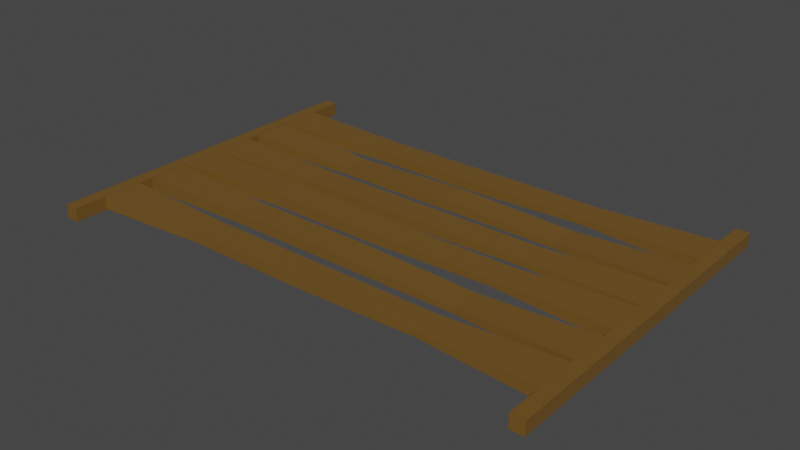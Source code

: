 # Source: BridgeElement1.blend  (saved by Blender 2.83.19; exported with 4.5.12 LTS)
import bpy
from mathutils import Matrix  # noqa: F401  (used for matrix-valued properties, if any)

bpy.ops.wm.read_factory_settings(use_empty=True)
scene = bpy.context.scene
scene.name = 'Scene'

# ---- collections
col_collection = bpy.data.collections.new('Collection'); scene.collection.children.link(col_collection)

# ---- materials (node trees are filled in below, after node groups)
mat_material = bpy.data.materials.new('Material')
mat_material.alpha_threshold = 0.0
mat_material.use_transparent_shadow = False
mat_material.line_color = (0.0, 0.0, 0.0, 1.0)

# ---- material node trees
mat_material.use_nodes = True; mat_material.node_tree.nodes.clear()
_N = mat_material.node_tree.nodes; _L = mat_material.node_tree.links
n0 = _N.new('ShaderNodeOutputMaterial'); n0.name = 'Material Output'; n0.location = (300, 300)
n1 = _N.new('ShaderNodeBsdfPrincipled'); n1.name = 'Principled BSDF'; n1.location = (10, 300)
n1.distribution = 'GGX'
n1.subsurface_method = 'BURLEY'
n1.inputs[0].default_value = (0.1657, 0.08663, 0.01709, 1.0)
n1.inputs[2].default_value = 0.4
n1.inputs[3].default_value = 1.45
n1.inputs[27].default_value = (0.0, 0.0, 0.0, 1.0)
n1.inputs[28].default_value = 1.0
_L.new(n1.outputs[0], n0.inputs[0])
n0.is_active_output = True

# ---- world
world_world = bpy.data.worlds.new('World'); scene.world = world_world
world_world.use_nodes = True; world_world.node_tree.nodes.clear()
_N = world_world.node_tree.nodes; _L = world_world.node_tree.links
n0 = _N.new('ShaderNodeOutputWorld'); n0.name = 'World Output'; n0.location = (300, 300)
n1 = _N.new('ShaderNodeBackground'); n1.name = 'Background'; n1.location = (10, 300)
n1.inputs[0].default_value = (0.05088, 0.05088, 0.05088, 1.0)
_L.new(n1.outputs[0], n0.inputs[0])
n0.is_active_output = True
world_world.color = (0.05088, 0.05088, 0.05088)
world_world.use_sun_shadow = False
world_world.sun_shadow_jitter_overblur = 0.0

# ---- meshes
me_cube_006 = bpy.data.meshes.new('Cube.006')
me_cube_006.from_pydata([(-1.0, -1.0, -1.0), (-1.0, -1.0, 1.0), (-1.0, 1.0, -1.0), (-1.0, 1.0, 1.0), (1.0, -1.0, -1.0), (1.0, -1.0, 1.0), (1.0, 1.0, -1.0), (1.0, 1.0, 1.0), (72.17, -0.2962, 0.9482), (72.17, -0.2962, -0.8863), (72.17, -0.5286, 0.9482), (72.17, -0.5286, -0.8863), (0.6149, -0.2623, 0.8751), (0.6149, -0.2623, -0.9595), (0.6149, -0.4947, 0.8751), (0.6149, -0.4947, -0.9595), (36.39, -0.3095, -0.7153), (36.39, -0.4779, 0.7153), (36.39, -0.4779, -0.7153), (36.39, -0.3095, 0.7153), (54.27, -0.4779, -0.7153), (54.27, -0.3095, 0.1463), (54.27, -0.3095, -0.7153), (54.27, -0.4779, 0.1463), (18.51, -0.3095, -0.7153), (18.51, -0.4779, 0.7153), (18.51, -0.4779, -0.7153), (18.51, -0.3095, 0.7153), (72.17, -0.2157, -0.9482), (72.17, -0.2157, 0.8863), (72.17, 0.01673, -0.9482), (72.17, 0.01673, 0.8863), (0.6149, -0.2496, -0.8751), (0.6149, -0.2496, 0.9595), (0.6149, -0.01717, -0.8751), (0.6149, -0.01717, 0.9595), (36.39, -0.2024, 0.7153), (36.39, -0.03405, -0.7153), (36.39, -0.03405, 0.7153), (36.39, -0.2024, -0.7153), (54.27, -0.03405, 0.7153), (54.27, -0.2024, -0.1463), (54.27, -0.2024, 0.7153), (54.27, -0.03405, -0.1463), (18.51, -0.2024, 1.017), (18.51, -0.03405, -0.7153), (18.51, -0.03405, 1.017), (18.51, -0.2024, -0.7153), (72.17, -0.779, -0.9482), (72.17, -0.779, 0.8863), (72.17, -0.5465, -0.9482), (72.17, -0.5465, 0.8863), (0.6149, -0.8129, -0.8751), (0.6149, -0.8129, 0.9595), (0.6149, -0.5804, -0.8751), (0.6149, -0.5804, 0.9595), (36.39, -0.7657, 0.7153), (36.39, -0.5973, -0.7153), (36.39, -0.5973, 0.7153), (36.39, -0.7657, -0.7153), (54.27, -0.5973, 0.7153), (54.27, -0.7657, -0.1463), (54.27, -0.7657, 0.7153), (54.27, -0.5973, -0.1463), (18.51, -0.7657, 0.7153), (18.51, -0.5973, -0.7153), (18.51, -0.5973, 0.7153), (18.51, -0.7657, -0.7153), (72.17, 0.5194, 0.9482), (72.17, 0.5194, -0.8863), (72.17, 0.287, 0.9482), (72.17, 0.287, -0.8863), (0.6149, 0.5533, 0.8751), (0.6149, 0.5533, -0.9595), (0.6149, 0.3209, 0.8751), (0.6149, 0.3209, -0.9595), (36.39, 0.5061, -0.7153), (36.39, 0.3377, 0.7153), (36.39, 0.3377, -0.7153), (36.39, 0.5061, 0.7153), (54.27, 0.3377, -0.7153), (54.27, 0.5061, 0.1463), (54.27, 0.5061, -0.7153), (54.27, 0.3377, 0.1463), (18.51, 0.5061, -0.7153), (18.51, 0.3377, 0.1793), (18.51, 0.3377, -0.7153), (18.51, 0.5061, 0.1793), (72.17, 0.5999, -0.9482), (72.17, 0.5999, 0.8863), (72.17, 0.8323, -0.9482), (72.17, 0.8323, 0.8863), (0.6149, 0.566, -0.8751), (0.6149, 0.566, 0.9595), (0.6149, 0.7984, -0.8751), (0.6149, 0.7984, 0.9595), (36.39, 0.6132, 0.7153), (36.39, 0.7815, -0.7153), (36.39, 0.7815, 0.7153), (36.39, 0.6132, -0.7153), (54.27, 0.7815, 0.7153), (54.27, 0.6132, -0.1463), (54.27, 0.6132, 0.7153), (54.27, 0.7815, -0.1463), (18.51, 0.6132, 0.7153), (18.51, 0.7815, -0.7153), (18.51, 0.7815, 0.7153), (18.51, 0.6132, -0.7153), (72.17, 0.03663, -0.9482), (72.17, 0.03663, 0.8863), (72.17, 0.2691, -0.9482), (72.17, 0.2691, 0.8863), (0.6149, 0.00273, -0.8751), (0.6149, 0.00273, 0.9595), (0.6149, 0.2352, -0.8751), (0.6149, 0.2352, 0.9595), (36.39, 0.04994, 0.7153), (36.39, 0.2183, -0.7153), (36.39, 0.2183, 0.7153), (36.39, 0.04994, -0.7153), (54.27, 0.2183, 0.7153), (54.27, 0.04994, -0.1463), (54.27, 0.04994, 0.7153), (54.27, 0.2183, -0.1463), (18.51, 0.04994, 0.7153), (18.51, 0.2183, -0.6085), (18.51, 0.2183, 0.7153), (18.51, 0.04994, -0.6085), (71.2, -1.0, -1.0), (71.2, -1.0, 1.0), (71.2, 1.0, -1.0), (71.2, 1.0, 1.0), (73.2, -1.0, -1.0), (73.2, -1.0, 1.0), (73.2, 1.0, -1.0), (73.2, 1.0, 1.0)], [], [(0, 1, 3, 2), (2, 3, 7, 6), (6, 7, 5, 4), (4, 5, 1, 0), (2, 6, 4, 0), (7, 3, 1, 5), (27, 12, 14, 25), (26, 25, 14, 15), (15, 14, 12, 13), (22, 9, 11, 20), (9, 8, 10, 11), (22, 21, 8, 9), (24, 27, 19, 16), (24, 16, 18, 26), (20, 23, 17, 18), (21, 19, 17, 23), (8, 21, 23, 10), (11, 10, 23, 20), (16, 19, 21, 22), (16, 22, 20, 18), (13, 24, 26, 15), (13, 12, 27, 24), (18, 17, 25, 26), (19, 27, 25, 17), (47, 32, 34, 45), (46, 45, 34, 35), (35, 34, 32, 33), (42, 29, 31, 40), (29, 28, 30, 31), (42, 41, 28, 29), (44, 47, 39, 36), (44, 36, 38, 46), (40, 43, 37, 38), (41, 39, 37, 43), (28, 41, 43, 30), (31, 30, 43, 40), (36, 39, 41, 42), (36, 42, 40, 38), (33, 44, 46, 35), (33, 32, 47, 44), (38, 37, 45, 46), (39, 47, 45, 37), (67, 52, 54, 65), (66, 65, 54, 55), (55, 54, 52, 53), (62, 49, 51, 60), (49, 48, 50, 51), (62, 61, 48, 49), (64, 67, 59, 56), (64, 56, 58, 66), (60, 63, 57, 58), (61, 59, 57, 63), (48, 61, 63, 50), (51, 50, 63, 60), (56, 59, 61, 62), (56, 62, 60, 58), (53, 64, 66, 55), (53, 52, 67, 64), (58, 57, 65, 66), (59, 67, 65, 57), (87, 72, 74, 85), (86, 85, 74, 75), (75, 74, 72, 73), (82, 69, 71, 80), (69, 68, 70, 71), (82, 81, 68, 69), (84, 87, 79, 76), (84, 76, 78, 86), (80, 83, 77, 78), (81, 79, 77, 83), (68, 81, 83, 70), (71, 70, 83, 80), (76, 79, 81, 82), (76, 82, 80, 78), (73, 84, 86, 75), (73, 72, 87, 84), (78, 77, 85, 86), (79, 87, 85, 77), (107, 92, 94, 105), (106, 105, 94, 95), (95, 94, 92, 93), (102, 89, 91, 100), (89, 88, 90, 91), (102, 101, 88, 89), (104, 107, 99, 96), (104, 96, 98, 106), (100, 103, 97, 98), (101, 99, 97, 103), (88, 101, 103, 90), (91, 90, 103, 100), (96, 99, 101, 102), (96, 102, 100, 98), (93, 104, 106, 95), (93, 92, 107, 104), (98, 97, 105, 106), (99, 107, 105, 97), (127, 112, 114, 125), (126, 125, 114, 115), (115, 114, 112, 113), (122, 109, 111, 120), (109, 108, 110, 111), (122, 121, 108, 109), (124, 127, 119, 116), (124, 116, 118, 126), (120, 123, 117, 118), (121, 119, 117, 123), (108, 121, 123, 110), (111, 110, 123, 120), (116, 119, 121, 122), (116, 122, 120, 118), (113, 124, 126, 115), (113, 112, 127, 124), (118, 117, 125, 126), (119, 127, 125, 117), (128, 129, 131, 130), (130, 131, 135, 134), (134, 135, 133, 132), (132, 133, 129, 128), (130, 134, 132, 128), (135, 131, 129, 133)])
_uv = me_cube_006.uv_layers.new(name='UVMap')
_uv.uv.foreach_set('vector', [0.375, 0.0, 0.625, 0.0, 0.625, 0.25, 0.375, 0.25, 0.375, 0.25, 0.625, 0.25, 0.625, 0.5, 0.375, 0.5, 0.375, 0.5, 0.625, 0.5, 0.625, 0.75, 0.375, 0.75, 0.375, 0.75, 0.625, 0.75, 0.625, 1.0, 0.375, 1.0, 0.125, 0.5, 0.375, 0.5, 0.375, 0.75, 0.125, 0.75, 0.625, 0.5, 0.875, 0.5, 0.875, 0.75, 0.625, 0.75, 0.8125, 0.5, 0.875, 0.5, 0.875, 0.75, 0.8125, 0.75, 0.375, 0.9375, 0.625, 0.9375, 0.625, 1.0, 0.375, 1.0, 0.375, 0.0, 0.625, 0.0, 0.625, 0.25, 0.375, 0.25, 0.3125, 0.5, 0.375, 0.5, 0.375, 0.75, 0.3125, 0.75, 0.375, 0.5, 0.625, 0.5, 0.625, 0.75, 0.375, 0.75, 0.375, 0.4375, 0.625, 0.4375, 0.625, 0.5, 0.375, 0.5, 0.375, 0.3125, 0.625, 0.3125, 0.625, 0.375, 0.375, 0.375, 0.1875, 0.5, 0.25, 0.5, 0.25, 0.75, 0.1875, 0.75, 0.375, 0.8125, 0.625, 0.8125, 0.625, 0.875, 0.375, 0.875, 0.6875, 0.5, 0.75, 0.5, 0.75, 0.75, 0.6875, 0.75, 0.625, 0.5, 0.6875, 0.5, 0.6875, 0.75, 0.625, 0.75, 0.375, 0.75, 0.625, 0.75, 0.625, 0.8125, 0.375, 0.8125, 0.375, 0.375, 0.625, 0.375, 0.625, 0.4375, 0.375, 0.4375, 0.25, 0.5, 0.3125, 0.5, 0.3125, 0.75, 0.25, 0.75, 0.125, 0.5, 0.1875, 0.5, 0.1875, 0.75, 0.125, 0.75, 0.375, 0.25, 0.625, 0.25, 0.625, 0.3125, 0.375, 0.3125, 0.375, 0.875, 0.625, 0.875, 0.625, 0.9375, 0.375, 0.9375, 0.75, 0.5, 0.8125, 0.5, 0.8125, 0.75, 0.75, 0.75, 0.8125, 0.5, 0.875, 0.5, 0.875, 0.75, 0.8125, 0.75, 0.375, 0.9375, 0.625, 0.9375, 0.625, 1.0, 0.375, 1.0, 0.375, 0.0, 0.625, 0.0, 0.625, 0.25, 0.375, 0.25, 0.3125, 0.5, 0.375, 0.5, 0.375, 0.75, 0.3125, 0.75, 0.375, 0.5, 0.625, 0.5, 0.625, 0.75, 0.375, 0.75, 0.375, 0.4375, 0.625, 0.4375, 0.625, 0.5, 0.375, 0.5, 0.375, 0.3125, 0.625, 0.3125, 0.625, 0.375, 0.375, 0.375, 0.1875, 0.5, 0.25, 0.5, 0.25, 0.75, 0.1875, 0.75, 0.375, 0.8125, 0.625, 0.8125, 0.625, 0.875, 0.375, 0.875, 0.6875, 0.5, 0.75, 0.5, 0.75, 0.75, 0.6875, 0.75, 0.625, 0.5, 0.6875, 0.5, 0.6875, 0.75, 0.625, 0.75, 0.375, 0.75, 0.625, 0.75, 0.625, 0.8125, 0.375, 0.8125, 0.375, 0.375, 0.625, 0.375, 0.625, 0.4375, 0.375, 0.4375, 0.25, 0.5, 0.3125, 0.5, 0.3125, 0.75, 0.25, 0.75, 0.125, 0.5, 0.1875, 0.5, 0.1875, 0.75, 0.125, 0.75, 0.375, 0.25, 0.625, 0.25, 0.625, 0.3125, 0.375, 0.3125, 0.375, 0.875, 0.625, 0.875, 0.625, 0.9375, 0.375, 0.9375, 0.75, 0.5, 0.8125, 0.5, 0.8125, 0.75, 0.75, 0.75, 0.8125, 0.5, 0.875, 0.5, 0.875, 0.75, 0.8125, 0.75, 0.375, 0.9375, 0.625, 0.9375, 0.625, 1.0, 0.375, 1.0, 0.375, 0.0, 0.625, 0.0, 0.625, 0.25, 0.375, 0.25, 0.3125, 0.5, 0.375, 0.5, 0.375, 0.75, 0.3125, 0.75, 0.375, 0.5, 0.625, 0.5, 0.625, 0.75, 0.375, 0.75, 0.375, 0.4375, 0.625, 0.4375, 0.625, 0.5, 0.375, 0.5, 0.375, 0.3125, 0.625, 0.3125, 0.625, 0.375, 0.375, 0.375, 0.1875, 0.5, 0.25, 0.5, 0.25, 0.75, 0.1875, 0.75, 0.375, 0.8125, 0.625, 0.8125, 0.625, 0.875, 0.375, 0.875, 0.6875, 0.5, 0.75, 0.5, 0.75, 0.75, 0.6875, 0.75, 0.625, 0.5, 0.6875, 0.5, 0.6875, 0.75, 0.625, 0.75, 0.375, 0.75, 0.625, 0.75, 0.625, 0.8125, 0.375, 0.8125, 0.375, 0.375, 0.625, 0.375, 0.625, 0.4375, 0.375, 0.4375, 0.25, 0.5, 0.3125, 0.5, 0.3125, 0.75, 0.25, 0.75, 0.125, 0.5, 0.1875, 0.5, 0.1875, 0.75, 0.125, 0.75, 0.375, 0.25, 0.625, 0.25, 0.625, 0.3125, 0.375, 0.3125, 0.375, 0.875, 0.625, 0.875, 0.625, 0.9375, 0.375, 0.9375, 0.75, 0.5, 0.8125, 0.5, 0.8125, 0.75, 0.75, 0.75, 0.8125, 0.5, 0.875, 0.5, 0.875, 0.75, 0.8125, 0.75, 0.375, 0.9375, 0.625, 0.9375, 0.625, 1.0, 0.375, 1.0, 0.375, 0.0, 0.625, 0.0, 0.625, 0.25, 0.375, 0.25, 0.3125, 0.5, 0.375, 0.5, 0.375, 0.75, 0.3125, 0.75, 0.375, 0.5, 0.625, 0.5, 0.625, 0.75, 0.375, 0.75, 0.375, 0.4375, 0.625, 0.4375, 0.625, 0.5, 0.375, 0.5, 0.375, 0.3125, 0.625, 0.3125, 0.625, 0.375, 0.375, 0.375, 0.1875, 0.5, 0.25, 0.5, 0.25, 0.75, 0.1875, 0.75, 0.375, 0.8125, 0.625, 0.8125, 0.625, 0.875, 0.375, 0.875, 0.6875, 0.5, 0.75, 0.5, 0.75, 0.75, 0.6875, 0.75, 0.625, 0.5, 0.6875, 0.5, 0.6875, 0.75, 0.625, 0.75, 0.375, 0.75, 0.625, 0.75, 0.625, 0.8125, 0.375, 0.8125, 0.375, 0.375, 0.625, 0.375, 0.625, 0.4375, 0.375, 0.4375, 0.25, 0.5, 0.3125, 0.5, 0.3125, 0.75, 0.25, 0.75, 0.125, 0.5, 0.1875, 0.5, 0.1875, 0.75, 0.125, 0.75, 0.375, 0.25, 0.625, 0.25, 0.625, 0.3125, 0.375, 0.3125, 0.375, 0.875, 0.625, 0.875, 0.625, 0.9375, 0.375, 0.9375, 0.75, 0.5, 0.8125, 0.5, 0.8125, 0.75, 0.75, 0.75, 0.8125, 0.5, 0.875, 0.5, 0.875, 0.75, 0.8125, 0.75, 0.375, 0.9375, 0.625, 0.9375, 0.625, 1.0, 0.375, 1.0, 0.375, 0.0, 0.625, 0.0, 0.625, 0.25, 0.375, 0.25, 0.3125, 0.5, 0.375, 0.5, 0.375, 0.75, 0.3125, 0.75, 0.375, 0.5, 0.625, 0.5, 0.625, 0.75, 0.375, 0.75, 0.375, 0.4375, 0.625, 0.4375, 0.625, 0.5, 0.375, 0.5, 0.375, 0.3125, 0.625, 0.3125, 0.625, 0.375, 0.375, 0.375, 0.1875, 0.5, 0.25, 0.5, 0.25, 0.75, 0.1875, 0.75, 0.375, 0.8125, 0.625, 0.8125, 0.625, 0.875, 0.375, 0.875, 0.6875, 0.5, 0.75, 0.5, 0.75, 0.75, 0.6875, 0.75, 0.625, 0.5, 0.6875, 0.5, 0.6875, 0.75, 0.625, 0.75, 0.375, 0.75, 0.625, 0.75, 0.625, 0.8125, 0.375, 0.8125, 0.375, 0.375, 0.625, 0.375, 0.625, 0.4375, 0.375, 0.4375, 0.25, 0.5, 0.3125, 0.5, 0.3125, 0.75, 0.25, 0.75, 0.125, 0.5, 0.1875, 0.5, 0.1875, 0.75, 0.125, 0.75, 0.375, 0.25, 0.625, 0.25, 0.625, 0.3125, 0.375, 0.3125, 0.375, 0.875, 0.625, 0.875, 0.625, 0.9375, 0.375, 0.9375, 0.75, 0.5, 0.8125, 0.5, 0.8125, 0.75, 0.75, 0.75, 0.8125, 0.5, 0.875, 0.5, 0.875, 0.75, 0.8125, 0.75, 0.375, 0.9375, 0.625, 0.9375, 0.625, 1.0, 0.375, 1.0, 0.375, 0.0, 0.625, 0.0, 0.625, 0.25, 0.375, 0.25, 0.3125, 0.5, 0.375, 0.5, 0.375, 0.75, 0.3125, 0.75, 0.375, 0.5, 0.625, 0.5, 0.625, 0.75, 0.375, 0.75, 0.375, 0.4375, 0.625, 0.4375, 0.625, 0.5, 0.375, 0.5, 0.375, 0.3125, 0.625, 0.3125, 0.625, 0.375, 0.375, 0.375, 0.1875, 0.5, 0.25, 0.5, 0.25, 0.75, 0.1875, 0.75, 0.375, 0.8125, 0.625, 0.8125, 0.625, 0.875, 0.375, 0.875, 0.6875, 0.5, 0.75, 0.5, 0.75, 0.75, 0.6875, 0.75, 0.625, 0.5, 0.6875, 0.5, 0.6875, 0.75, 0.625, 0.75, 0.375, 0.75, 0.625, 0.75, 0.625, 0.8125, 0.375, 0.8125, 0.375, 0.375, 0.625, 0.375, 0.625, 0.4375, 0.375, 0.4375, 0.25, 0.5, 0.3125, 0.5, 0.3125, 0.75, 0.25, 0.75, 0.125, 0.5, 0.1875, 0.5, 0.1875, 0.75, 0.125, 0.75, 0.375, 0.25, 0.625, 0.25, 0.625, 0.3125, 0.375, 0.3125, 0.375, 0.875, 0.625, 0.875, 0.625, 0.9375, 0.375, 0.9375, 0.75, 0.5, 0.8125, 0.5, 0.8125, 0.75, 0.75, 0.75, 0.375, 0.0, 0.625, 0.0, 0.625, 0.25, 0.375, 0.25, 0.375, 0.25, 0.625, 0.25, 0.625, 0.5, 0.375, 0.5, 0.375, 0.5, 0.625, 0.5, 0.625, 0.75, 0.375, 0.75, 0.375, 0.75, 0.625, 0.75, 0.625, 1.0, 0.375, 1.0, 0.125, 0.5, 0.375, 0.5, 0.375, 0.75, 0.125, 0.75, 0.625, 0.5, 0.875, 0.5, 0.875, 0.75, 0.625, 0.75])
me_cube_006.materials.append(mat_material)
me_cube_006.use_remesh_fix_poles = True
me_cube_006.use_remesh_preserve_attributes = False
me_cube_006.use_mirror_vertex_groups = False
me_cube_006.update()

# ---- objects
ob_bridgeobject = bpy.data.objects.new('BridgeObject', me_cube_006)

# ---- transforms, parenting, visibility, modifiers, constraints
ob_bridgeobject.location = (-5.087, -0.01268, 0.0)
ob_bridgeobject.scale = (0.1398, 3.564, 0.1398)
ob_bridgeobject.lineart.crease_threshold = 0.0

# ---- collection membership
col_collection.objects.link(ob_bridgeobject)

# ---- scene / render settings (as saved in the file)
scene.frame_start = 1; scene.frame_end = 250; scene.frame_set(1)
scene.render.engine = 'BLENDER_EEVEE_NEXT'
scene.cycles.use_denoising = False
scene.cycles.samples = 128
scene.cycles.sampling_pattern = 'TABULATED_SOBOL'
scene.cycles.use_adaptive_sampling = False
scene.cycles.use_light_tree = False
scene.view_settings.view_transform = 'Filmic'
bpy.context.view_layer.update()

# ---- added for rendering (the .blend has no active camera and no usable light): camera, sun
cam_auto = bpy.data.cameras.new('AutoCamera')
cam_auto.lens = 50.0
cam_auto.sensor_width = 36.0
cam_auto.clip_end = 1000.0
ob_auto_camera = bpy.data.objects.new('AutoCamera', cam_auto)
scene.collection.objects.link(ob_auto_camera)
ob_auto_camera.location = (11.6072, -13.9899, 9.31938)
ob_auto_camera.rotation_euler = (1.09748, -7.21219e-08, 0.694738)
scene.camera = ob_auto_camera
light_auto_sun = bpy.data.lights.new('AutoSun', 'SUN')
light_auto_sun.energy = 3.0
light_auto_sun.angle = 0.0523599
ob_auto_sun = bpy.data.objects.new('AutoSun', light_auto_sun)
scene.collection.objects.link(ob_auto_sun)
ob_auto_sun.rotation_euler = (0.872665, 0.174533, 0.523599)
bpy.context.view_layer.update()
